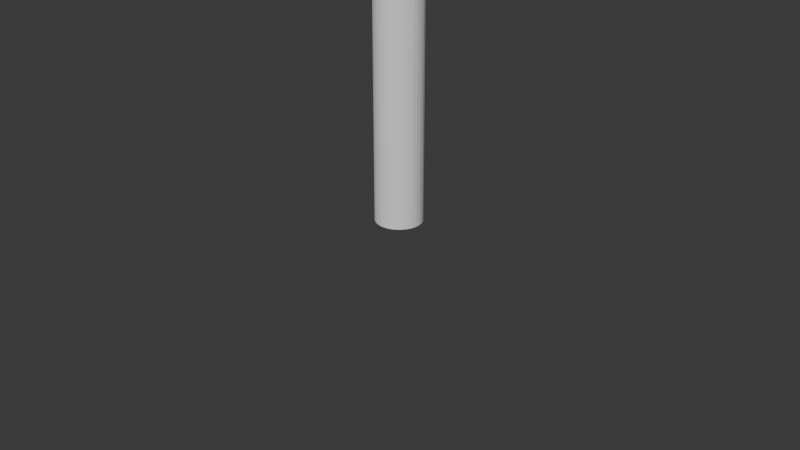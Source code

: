 # Source: arm.blend  (saved by Blender 4.3.32; exported with 4.5.12 LTS)
import bpy
from mathutils import Matrix  # noqa: F401  (used for matrix-valued properties, if any)

bpy.ops.wm.read_factory_settings(use_empty=True)
scene = bpy.context.scene
scene.name = 'Scene'

# ---- collections
col_collection = bpy.data.collections.new('Collection'); scene.collection.children.link(col_collection)

# ---- world
world_world = bpy.data.worlds.new('World'); scene.world = world_world
world_world.use_nodes = True; world_world.node_tree.nodes.clear()
_N = world_world.node_tree.nodes; _L = world_world.node_tree.links
n0 = _N.new('ShaderNodeOutputWorld'); n0.name = 'World Output'; n0.location = (300, 300)
n1 = _N.new('ShaderNodeBackground'); n1.name = 'Background'; n1.location = (10, 300)
n1.inputs[0].default_value = (0.05088, 0.05088, 0.05088, 1.0)
_L.new(n1.outputs[0], n0.inputs[0])
n0.is_active_output = True
world_world.color = (0.05088, 0.05088, 0.05088)
world_world.sun_shadow_jitter_overblur = 0.0

# ---- cameras
cam_camera = bpy.data.cameras.new('Camera')
cam_camera.clip_end = 100.0
cam_camera.ortho_scale = 7.314

# ---- meshes
me_cylinder_002 = bpy.data.meshes.new('Cylinder.002')
me_cylinder_002.from_pydata([(0.0, 0.25, 0.0), (0.0, 0.25, 2.0), (0.04877, 0.2452, 0.0), (0.04877, 0.2452, 2.0), (0.09567, 0.231, 0.0), (0.09567, 0.231, 2.0), (0.1389, 0.2079, 0.0), (0.1389, 0.2079, 2.0), (0.1768, 0.1768, 0.0), (0.1768, 0.1768, 2.0), (0.2079, 0.1389, 0.0), (0.2079, 0.1389, 2.0), (0.231, 0.09567, 0.0), (0.231, 0.09567, 2.0), (0.2452, 0.04877, 0.0), (0.2452, 0.04877, 2.0), (0.25, 0.0, 0.0), (0.25, 0.0, 2.0), (0.2452, -0.04877, 0.0), (0.2452, -0.04877, 2.0), (0.231, -0.09567, 0.0), (0.231, -0.09567, 2.0), (0.2079, -0.1389, 0.0), (0.2079, -0.1389, 2.0), (0.1768, -0.1768, 0.0), (0.1768, -0.1768, 2.0), (0.1389, -0.2079, 0.0), (0.1389, -0.2079, 2.0), (0.09567, -0.231, 0.0), (0.09567, -0.231, 2.0), (0.04877, -0.2452, 0.0), (0.04877, -0.2452, 2.0), (0.0, -0.25, 0.0), (0.0, -0.25, 2.0), (-0.04877, -0.2452, 0.0), (-0.04877, -0.2452, 2.0), (-0.09567, -0.231, 0.0), (-0.09567, -0.231, 2.0), (-0.1389, -0.2079, 0.0), (-0.1389, -0.2079, 2.0), (-0.1768, -0.1768, 0.0), (-0.1768, -0.1768, 2.0), (-0.2079, -0.1389, 0.0), (-0.2079, -0.1389, 2.0), (-0.231, -0.09567, 0.0), (-0.231, -0.09567, 2.0), (-0.2452, -0.04877, 0.0), (-0.2452, -0.04877, 2.0), (-0.25, 0.0, 0.0), (-0.25, 0.0, 2.0), (-0.2452, 0.04877, 0.0), (-0.2452, 0.04877, 2.0), (-0.231, 0.09567, 0.0), (-0.231, 0.09567, 2.0), (-0.2079, 0.1389, 0.0), (-0.2079, 0.1389, 2.0), (-0.1768, 0.1768, 0.0), (-0.1768, 0.1768, 2.0), (-0.1389, 0.2079, 0.0), (-0.1389, 0.2079, 2.0), (-0.09567, 0.231, 0.0), (-0.09567, 0.231, 2.0), (-0.04877, 0.2452, 0.0), (-0.04877, 0.2452, 2.0), (0.0, -0.25, 2.0), (0.0, -0.25, 4.0), (0.04877, -0.2452, 2.0), (0.04877, -0.2452, 4.0), (0.09567, -0.231, 2.0), (0.09567, -0.231, 4.0), (0.1389, -0.2079, 2.0), (0.1389, -0.2079, 4.0), (0.1768, -0.1768, 2.0), (0.1768, -0.1768, 4.0), (0.2079, -0.1389, 2.0), (0.2079, -0.1389, 4.0), (0.231, -0.09567, 2.0), (0.231, -0.09567, 4.0), (0.2452, -0.04877, 2.0), (0.2452, -0.04877, 4.0), (0.25, 7.451e-09, 2.0), (0.25, 7.451e-09, 4.0), (0.2452, 0.04877, 2.0), (0.2452, 0.04877, 4.0), (0.231, 0.09567, 2.0), (0.231, 0.09567, 4.0), (0.2079, 0.1389, 2.0), (0.2079, 0.1389, 4.0), (0.1768, 0.1768, 2.0), (0.1768, 0.1768, 4.0), (0.1389, 0.2079, 2.0), (0.1389, 0.2079, 4.0), (0.09567, 0.231, 2.0), (0.09567, 0.231, 4.0), (0.04877, 0.2452, 2.0), (0.04877, 0.2452, 4.0), (0.0, 0.25, 2.0), (0.0, 0.25, 4.0), (-0.04877, 0.2452, 2.0), (-0.04877, 0.2452, 4.0), (-0.09567, 0.231, 2.0), (-0.09567, 0.231, 4.0), (-0.1389, 0.2079, 2.0), (-0.1389, 0.2079, 4.0), (-0.1768, 0.1768, 2.0), (-0.1768, 0.1768, 4.0), (-0.2079, 0.1389, 2.0), (-0.2079, 0.1389, 4.0), (-0.231, 0.09567, 2.0), (-0.231, 0.09567, 4.0), (-0.2452, 0.04877, 2.0), (-0.2452, 0.04877, 4.0), (-0.25, 7.451e-09, 2.0), (-0.25, 7.451e-09, 4.0), (-0.2452, -0.04877, 2.0), (-0.2452, -0.04877, 4.0), (-0.231, -0.09567, 2.0), (-0.231, -0.09567, 4.0), (-0.2079, -0.1389, 2.0), (-0.2079, -0.1389, 4.0), (-0.1768, -0.1768, 2.0), (-0.1768, -0.1768, 4.0), (-0.1389, -0.2079, 2.0), (-0.1389, -0.2079, 4.0), (-0.09567, -0.231, 2.0), (-0.09567, -0.231, 4.0), (-0.04877, -0.2452, 2.0), (-0.04877, -0.2452, 4.0)], [], [(0, 1, 3, 2), (2, 3, 5, 4), (4, 5, 7, 6), (6, 7, 9, 8), (8, 9, 11, 10), (10, 11, 13, 12), (12, 13, 15, 14), (14, 15, 17, 16), (16, 17, 19, 18), (18, 19, 21, 20), (20, 21, 23, 22), (22, 23, 25, 24), (24, 25, 27, 26), (26, 27, 29, 28), (28, 29, 31, 30), (30, 31, 33, 32), (32, 33, 35, 34), (34, 35, 37, 36), (36, 37, 39, 38), (38, 39, 41, 40), (40, 41, 43, 42), (42, 43, 45, 44), (44, 45, 47, 46), (46, 47, 49, 48), (48, 49, 51, 50), (50, 51, 53, 52), (52, 53, 55, 54), (54, 55, 57, 56), (56, 57, 59, 58), (58, 59, 61, 60), (3, 1, 63, 61, 59, 57, 55, 53, 51, 49, 47, 45, 43, 41, 39, 37, 35, 33, 31, 29, 27, 25, 23, 21, 19, 17, 15, 13, 11, 9, 7, 5), (60, 61, 63, 62), (62, 63, 1, 0), (0, 2, 4, 6, 8, 10, 12, 14, 16, 18, 20, 22, 24, 26, 28, 30, 32, 34, 36, 38, 40, 42, 44, 46, 48, 50, 52, 54, 56, 58, 60, 62), (64, 65, 67, 66), (66, 67, 69, 68), (68, 69, 71, 70), (70, 71, 73, 72), (72, 73, 75, 74), (74, 75, 77, 76), (76, 77, 79, 78), (78, 79, 81, 80), (80, 81, 83, 82), (82, 83, 85, 84), (84, 85, 87, 86), (86, 87, 89, 88), (88, 89, 91, 90), (90, 91, 93, 92), (92, 93, 95, 94), (94, 95, 97, 96), (96, 97, 99, 98), (98, 99, 101, 100), (100, 101, 103, 102), (102, 103, 105, 104), (104, 105, 107, 106), (106, 107, 109, 108), (108, 109, 111, 110), (110, 111, 113, 112), (112, 113, 115, 114), (114, 115, 117, 116), (116, 117, 119, 118), (118, 119, 121, 120), (120, 121, 123, 122), (122, 123, 125, 124), (67, 65, 127, 125, 123, 121, 119, 117, 115, 113, 111, 109, 107, 105, 103, 101, 99, 97, 95, 93, 91, 89, 87, 85, 83, 81, 79, 77, 75, 73, 71, 69), (124, 125, 127, 126), (126, 127, 65, 64), (64, 66, 68, 70, 72, 74, 76, 78, 80, 82, 84, 86, 88, 90, 92, 94, 96, 98, 100, 102, 104, 106, 108, 110, 112, 114, 116, 118, 120, 122, 124, 126)])
_uv = me_cylinder_002.uv_layers.new(name='UVMap')
_uv.uv.foreach_set('vector', [1.0, 0.5, 1.0, 1.0, 0.9688, 1.0, 0.9688, 0.5, 0.9688, 0.5, 0.9688, 1.0, 0.9375, 1.0, 0.9375, 0.5, 0.9375, 0.5, 0.9375, 1.0, 0.9062, 1.0, 0.9062, 0.5, 0.9062, 0.5, 0.9062, 1.0, 0.875, 1.0, 0.875, 0.5, 0.875, 0.5, 0.875, 1.0, 0.8438, 1.0, 0.8438, 0.5, 0.8438, 0.5, 0.8438, 1.0, 0.8125, 1.0, 0.8125, 0.5, 0.8125, 0.5, 0.8125, 1.0, 0.7812, 1.0, 0.7812, 0.5, 0.7812, 0.5, 0.7812, 1.0, 0.75, 1.0, 0.75, 0.5, 0.75, 0.5, 0.75, 1.0, 0.7188, 1.0, 0.7188, 0.5, 0.7188, 0.5, 0.7188, 1.0, 0.6875, 1.0, 0.6875, 0.5, 0.6875, 0.5, 0.6875, 1.0, 0.6562, 1.0, 0.6562, 0.5, 0.6562, 0.5, 0.6562, 1.0, 0.625, 1.0, 0.625, 0.5, 0.625, 0.5, 0.625, 1.0, 0.5938, 1.0, 0.5938, 0.5, 0.5938, 0.5, 0.5938, 1.0, 0.5625, 1.0, 0.5625, 0.5, 0.5625, 0.5, 0.5625, 1.0, 0.5312, 1.0, 0.5312, 0.5, 0.5312, 0.5, 0.5312, 1.0, 0.5, 1.0, 0.5, 0.5, 0.5, 0.5, 0.5, 1.0, 0.4688, 1.0, 0.4688, 0.5, 0.4688, 0.5, 0.4688, 1.0, 0.4375, 1.0, 0.4375, 0.5, 0.4375, 0.5, 0.4375, 1.0, 0.4062, 1.0, 0.4062, 0.5, 0.4062, 0.5, 0.4062, 1.0, 0.375, 1.0, 0.375, 0.5, 0.375, 0.5, 0.375, 1.0, 0.3438, 1.0, 0.3438, 0.5, 0.3438, 0.5, 0.3438, 1.0, 0.3125, 1.0, 0.3125, 0.5, 0.3125, 0.5, 0.3125, 1.0, 0.2812, 1.0, 0.2812, 0.5, 0.2812, 0.5, 0.2812, 1.0, 0.25, 1.0, 0.25, 0.5, 0.25, 0.5, 0.25, 1.0, 0.2188, 1.0, 0.2188, 0.5, 0.2188, 0.5, 0.2188, 1.0, 0.1875, 1.0, 0.1875, 0.5, 0.1875, 0.5, 0.1875, 1.0, 0.1562, 1.0, 0.1562, 0.5, 0.1562, 0.5, 0.1562, 1.0, 0.125, 1.0, 0.125, 0.5, 0.125, 0.5, 0.125, 1.0, 0.09375, 1.0, 0.09375, 0.5, 0.09375, 0.5, 0.09375, 1.0, 0.0625, 1.0, 0.0625, 0.5, 0.2968, 0.4854, 0.25, 0.49, 0.2032, 0.4854, 0.1582, 0.4717, 0.1167, 0.4496, 0.08029, 0.4197, 0.05045, 0.3833, 0.02827, 0.3418, 0.01461, 0.2968, 0.01, 0.25, 0.01461, 0.2032, 0.02827, 0.1582, 0.05045, 0.1167, 0.08029, 0.08029, 0.1167, 0.05045, 0.1582, 0.02827, 0.2032, 0.01461, 0.25, 0.01, 0.2968, 0.01461, 0.3418, 0.02827, 0.3833, 0.05045, 0.4197, 0.08029, 0.4496, 0.1167, 0.4717, 0.1582, 0.4854, 0.2032, 0.49, 0.25, 0.4854, 0.2968, 0.4717, 0.3418, 0.4496, 0.3833, 0.4197, 0.4197, 0.3833, 0.4496, 0.3418, 0.4717, 0.0625, 0.5, 0.0625, 1.0, 0.03125, 1.0, 0.03125, 0.5, 0.03125, 0.5, 0.03125, 1.0, 0.0, 1.0, 0.0, 0.5, 0.75, 0.49, 0.7968, 0.4854, 0.8418, 0.4717, 0.8833, 0.4496, 0.9197, 0.4197, 0.9496, 0.3833, 0.9717, 0.3418, 0.9854, 0.2968, 0.99, 0.25, 0.9854, 0.2032, 0.9717, 0.1582, 0.9496, 0.1167, 0.9197, 0.08029, 0.8833, 0.05045, 0.8418, 0.02827, 0.7968, 0.01461, 0.75, 0.01, 0.7032, 0.01461, 0.6582, 0.02827, 0.6167, 0.05045, 0.5803, 0.08029, 0.5504, 0.1167, 0.5283, 0.1582, 0.5146, 0.2032, 0.51, 0.25, 0.5146, 0.2968, 0.5283, 0.3418, 0.5504, 0.3833, 0.5803, 0.4197, 0.6167, 0.4496, 0.6582, 0.4717, 0.7032, 0.4854, 1.0, 0.5, 1.0, 1.0, 0.9688, 1.0, 0.9688, 0.5, 0.9688, 0.5, 0.9688, 1.0, 0.9375, 1.0, 0.9375, 0.5, 0.9375, 0.5, 0.9375, 1.0, 0.9062, 1.0, 0.9062, 0.5, 0.9062, 0.5, 0.9062, 1.0, 0.875, 1.0, 0.875, 0.5, 0.875, 0.5, 0.875, 1.0, 0.8438, 1.0, 0.8438, 0.5, 0.8438, 0.5, 0.8438, 1.0, 0.8125, 1.0, 0.8125, 0.5, 0.8125, 0.5, 0.8125, 1.0, 0.7812, 1.0, 0.7812, 0.5, 0.7812, 0.5, 0.7812, 1.0, 0.75, 1.0, 0.75, 0.5, 0.75, 0.5, 0.75, 1.0, 0.7188, 1.0, 0.7188, 0.5, 0.7188, 0.5, 0.7188, 1.0, 0.6875, 1.0, 0.6875, 0.5, 0.6875, 0.5, 0.6875, 1.0, 0.6562, 1.0, 0.6562, 0.5, 0.6562, 0.5, 0.6562, 1.0, 0.625, 1.0, 0.625, 0.5, 0.625, 0.5, 0.625, 1.0, 0.5938, 1.0, 0.5938, 0.5, 0.5938, 0.5, 0.5938, 1.0, 0.5625, 1.0, 0.5625, 0.5, 0.5625, 0.5, 0.5625, 1.0, 0.5312, 1.0, 0.5312, 0.5, 0.5312, 0.5, 0.5312, 1.0, 0.5, 1.0, 0.5, 0.5, 0.5, 0.5, 0.5, 1.0, 0.4688, 1.0, 0.4688, 0.5, 0.4688, 0.5, 0.4688, 1.0, 0.4375, 1.0, 0.4375, 0.5, 0.4375, 0.5, 0.4375, 1.0, 0.4062, 1.0, 0.4062, 0.5, 0.4062, 0.5, 0.4062, 1.0, 0.375, 1.0, 0.375, 0.5, 0.375, 0.5, 0.375, 1.0, 0.3438, 1.0, 0.3438, 0.5, 0.3438, 0.5, 0.3438, 1.0, 0.3125, 1.0, 0.3125, 0.5, 0.3125, 0.5, 0.3125, 1.0, 0.2812, 1.0, 0.2812, 0.5, 0.2812, 0.5, 0.2812, 1.0, 0.25, 1.0, 0.25, 0.5, 0.25, 0.5, 0.25, 1.0, 0.2188, 1.0, 0.2188, 0.5, 0.2188, 0.5, 0.2188, 1.0, 0.1875, 1.0, 0.1875, 0.5, 0.1875, 0.5, 0.1875, 1.0, 0.1562, 1.0, 0.1562, 0.5, 0.1562, 0.5, 0.1562, 1.0, 0.125, 1.0, 0.125, 0.5, 0.125, 0.5, 0.125, 1.0, 0.09375, 1.0, 0.09375, 0.5, 0.09375, 0.5, 0.09375, 1.0, 0.0625, 1.0, 0.0625, 0.5, 0.2968, 0.4854, 0.25, 0.49, 0.2032, 0.4854, 0.1582, 0.4717, 0.1167, 0.4496, 0.08029, 0.4197, 0.05045, 0.3833, 0.02827, 0.3418, 0.01461, 0.2968, 0.01, 0.25, 0.01461, 0.2032, 0.02827, 0.1582, 0.05045, 0.1167, 0.08029, 0.08029, 0.1167, 0.05045, 0.1582, 0.02827, 0.2032, 0.01461, 0.25, 0.01, 0.2968, 0.01461, 0.3418, 0.02827, 0.3833, 0.05045, 0.4197, 0.08029, 0.4496, 0.1167, 0.4717, 0.1582, 0.4854, 0.2032, 0.49, 0.25, 0.4854, 0.2968, 0.4717, 0.3418, 0.4496, 0.3833, 0.4197, 0.4197, 0.3833, 0.4496, 0.3418, 0.4717, 0.0625, 0.5, 0.0625, 1.0, 0.03125, 1.0, 0.03125, 0.5, 0.03125, 0.5, 0.03125, 1.0, 0.0, 1.0, 0.0, 0.5, 0.75, 0.49, 0.7968, 0.4854, 0.8418, 0.4717, 0.8833, 0.4496, 0.9197, 0.4197, 0.9496, 0.3833, 0.9717, 0.3418, 0.9854, 0.2968, 0.99, 0.25, 0.9854, 0.2032, 0.9717, 0.1582, 0.9496, 0.1167, 0.9197, 0.08029, 0.8833, 0.05045, 0.8418, 0.02827, 0.7968, 0.01461, 0.75, 0.01, 0.7032, 0.01461, 0.6582, 0.02827, 0.6167, 0.05045, 0.5803, 0.08029, 0.5504, 0.1167, 0.5283, 0.1582, 0.5146, 0.2032, 0.51, 0.25, 0.5146, 0.2968, 0.5283, 0.3418, 0.5504, 0.3833, 0.5803, 0.4197, 0.6167, 0.4496, 0.6582, 0.4717, 0.7032, 0.4854])
me_cylinder_002.update()
arm_armature_002 = bpy.data.armatures.new('Armature.002')  # bones are not reproduced

# ---- objects
ob_camera = bpy.data.objects.new('Camera', cam_camera)
ob_cylinder_001 = bpy.data.objects.new('Cylinder.001', me_cylinder_002)
ob_armature = bpy.data.objects.new('Armature', arm_armature_002)

# ---- transforms, parenting, visibility, modifiers, constraints
ob_camera.parent = ob_armature
ob_camera.matrix_parent_inverse = Matrix(((1.0, -0.0, 0.0, -3.027e-09), (-0.0, 1.0, -0.0, -3.725e-09), (0.0, -0.0, 0.383, -0.0), (-0.0, 0.0, -0.0, 1.0)))
ob_camera.location = (7.359, -6.926, 4.958)
ob_camera.rotation_euler = (1.109, 0.0, 0.8149)
ob_camera.lock_rotations_4d = False
ob_camera.empty_display_type = 'ARROWS'
ob_camera.color = (0.0, 0.0, 0.0, 0.0)
ob_camera.display_type = 'WIRE'
ob_camera.lineart.crease_threshold = 0.0
ob_cylinder_001.parent = ob_armature
ob_cylinder_001.matrix_parent_inverse = Matrix(((1.0, -0.0, 0.0, -3.027e-09), (-0.0, 1.0, -0.0, -3.725e-09), (0.0, -0.0, 0.383, -0.0), (-0.0, 0.0, -0.0, 1.0)))
ob_cylinder_001.location = (0.0, 0.0, 0.0)
_vg = ob_cylinder_001.vertex_groups.new(name='Bone')
for _i, _w in zip([0, 1, 2, 3, 4, 5, 6, 7, 8, 9, 10, 11, 12, 13, 14, 15, 16, 17, 18, 19, 20, 21, 22, 23, 24, 25, 26, 27, 28, 29, 30, 31, 32, 33, 34, 35, 36, 37, 38, 39, 40, 41, 42, 43, 44, 45, 46, 47, 48, 49, 50, 51, 52, 53, 54, 55, 56, 57, 58, 59, 60, 61, 62, 63, 64, 65, 66, 67, 68, 69, 70, 71, 72, 73, 74, 75, 76, 77, 78, 79, 80, 81, 82, 83, 84, 85, 86, 87, 88, 89, 90, 91, 92, 93, 94, 95, 96, 97, 98, 99, 100, 101, 102, 103, 104, 105, 106, 107, 108, 109, 110, 111, 112, 113, 114, 115, 116, 117, 118, 119, 120, 121, 122, 123, 124, 125, 126, 127], [1.0, 1.0, 1.0, 1.0, 1.0, 1.0, 1.0, 1.0, 1.0, 1.0, 1.0, 1.0, 1.0, 1.0, 1.0, 1.0, 1.0, 1.0, 1.0, 1.0, 1.0, 1.0, 1.0, 1.0, 1.0, 1.0, 1.0, 1.0, 1.0, 1.0, 1.0, 1.0, 1.0, 1.0, 1.0, 1.0, 1.0, 1.0, 1.0, 1.0, 1.0, 1.0, 1.0, 1.0, 1.0, 1.0, 1.0, 1.0, 1.0, 1.0, 1.0, 1.0, 1.0, 1.0, 1.0, 1.0, 1.0, 1.0, 1.0, 1.0, 1.0, 1.0, 1.0, 1.0, 0.8689, 0.5014, 0.8683, 0.5007, 0.8678, 0.4995, 0.8681, 0.5007, 0.8676, 0.5014, 0.868, 0.5018, 0.8683, 0.5018, 0.8695, 0.5021, 0.8683, 0.5019, 0.868, 0.5015, 0.8676, 0.5006, 0.8681, 0.5015, 0.8678, 0.5019, 0.8683, 0.5021, 0.8689, 0.5018, 0.8702, 0.5018, 0.8689, 0.5014, 0.8683, 0.5007, 0.8678, 0.4995, 0.8681, 0.5007, 0.8676, 0.5014, 0.868, 0.5018, 0.8683, 0.5018, 0.8695, 0.5021, 0.8683, 0.5019, 0.868, 0.5015, 0.8676, 0.5006, 0.8681, 0.5015, 0.8678, 0.5019, 0.8683, 0.5021, 0.8689, 0.5018, 0.8702, 0.5018]): _vg.add([_i], _w, 'REPLACE')
_vg = ob_cylinder_001.vertex_groups.new(name='Bone.001')
for _i, _w in zip([64, 65, 66, 67, 68, 69, 70, 71, 72, 73, 74, 75, 76, 77, 78, 79, 80, 81, 82, 83, 84, 85, 86, 87, 88, 89, 90, 91, 92, 93, 94, 95, 96, 97, 98, 99, 100, 101, 102, 103, 104, 105, 106, 107, 108, 109, 110, 111, 112, 113, 114, 115, 116, 117, 118, 119, 120, 121, 122, 123, 124, 125, 126, 127], [0.1311, 0.4986, 0.1317, 0.4993, 0.1322, 0.5004, 0.1319, 0.4993, 0.1324, 0.4986, 0.132, 0.4981, 0.1317, 0.4982, 0.1305, 0.4979, 0.1317, 0.4981, 0.132, 0.4985, 0.1324, 0.4994, 0.1319, 0.4985, 0.1322, 0.4981, 0.1317, 0.4979, 0.1311, 0.4982, 0.1298, 0.4981, 0.1311, 0.4986, 0.1317, 0.4993, 0.1322, 0.5004, 0.1319, 0.4993, 0.1324, 0.4986, 0.132, 0.4981, 0.1317, 0.4982, 0.1305, 0.4979, 0.1317, 0.4981, 0.132, 0.4985, 0.1324, 0.4994, 0.1319, 0.4985, 0.1322, 0.4981, 0.1317, 0.4979, 0.1311, 0.4982, 0.1298, 0.4981]): _vg.add([_i], _w, 'REPLACE')
_m = ob_cylinder_001.modifiers.new('Armature', 'ARMATURE')
_m.object = ob_armature
ob_armature.location = (3.027e-09, 3.725e-09, 0.0)
ob_armature.scale = (1.0, 1.0, 2.611)
ob_armature.show_in_front = True

# ---- collection membership
col_collection.objects.link(ob_camera)
col_collection.objects.link(ob_cylinder_001)
col_collection.objects.link(ob_armature)

# ---- scene / render settings (as saved in the file)
scene.camera = ob_camera
scene.frame_start = 1; scene.frame_end = 250; scene.frame_set(90)
scene.render.engine = 'BLENDER_EEVEE_NEXT'
bpy.context.view_layer.update()

# ---- added for rendering (the .blend has no usable light): sun
light_auto_sun = bpy.data.lights.new('AutoSun', 'SUN')
light_auto_sun.energy = 3.0
light_auto_sun.angle = 0.0523599
ob_auto_sun = bpy.data.objects.new('AutoSun', light_auto_sun)
scene.collection.objects.link(ob_auto_sun)
ob_auto_sun.rotation_euler = (0.872665, 0.174533, 0.523599)
bpy.context.view_layer.update()
